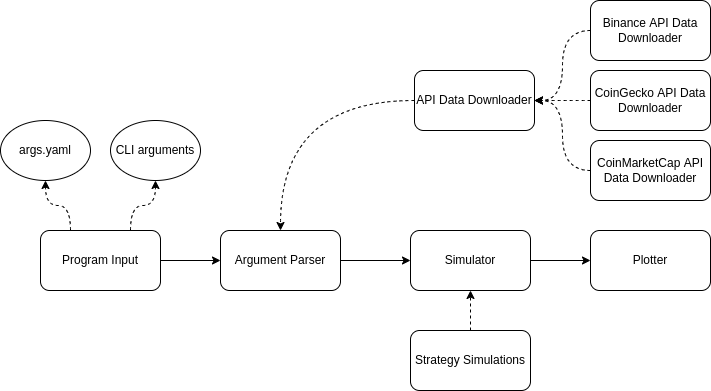

The diagram above was exported from draw.io. Its source (the exported page's mxGraphModel, read from the mxfile embedded in the PNG):
<mxGraphModel dx="1414" dy="783" grid="1" gridSize="10" guides="1" tooltips="1" connect="1" arrows="1" fold="1" page="1" pageScale="1" pageWidth="827" pageHeight="1169" math="0" shadow="0">
  <root>
    <mxCell id="0" />
    <mxCell id="1" parent="0" />
    <mxCell id="qI3wUufHA38pkplhAJ6l-4" style="edgeStyle=orthogonalEdgeStyle;rounded=0;orthogonalLoop=1;jettySize=auto;html=1;entryX=0;entryY=0.5;entryDx=0;entryDy=0;" parent="1" source="qI3wUufHA38pkplhAJ6l-7" target="qI3wUufHA38pkplhAJ6l-8" edge="1">
      <mxGeometry relative="1" as="geometry" />
    </mxCell>
    <mxCell id="qI3wUufHA38pkplhAJ6l-5" style="edgeStyle=orthogonalEdgeStyle;curved=1;orthogonalLoop=1;jettySize=auto;html=1;entryX=0.5;entryY=1;entryDx=0;entryDy=0;dashed=1;exitX=0.25;exitY=0;exitDx=0;exitDy=0;" parent="1" source="qI3wUufHA38pkplhAJ6l-7" target="qI3wUufHA38pkplhAJ6l-17" edge="1">
      <mxGeometry relative="1" as="geometry" />
    </mxCell>
    <mxCell id="qI3wUufHA38pkplhAJ6l-6" style="edgeStyle=orthogonalEdgeStyle;curved=1;orthogonalLoop=1;jettySize=auto;html=1;exitX=0.75;exitY=0;exitDx=0;exitDy=0;dashed=1;" parent="1" source="qI3wUufHA38pkplhAJ6l-7" target="qI3wUufHA38pkplhAJ6l-18" edge="1">
      <mxGeometry relative="1" as="geometry" />
    </mxCell>
    <mxCell id="qI3wUufHA38pkplhAJ6l-7" value="Program Input" style="rounded=1;whiteSpace=wrap;html=1;" parent="1" vertex="1">
      <mxGeometry x="40" y="270" width="120" height="60" as="geometry" />
    </mxCell>
    <mxCell id="qI3wUufHA38pkplhAJ6l-20" style="edgeStyle=orthogonalEdgeStyle;rounded=0;orthogonalLoop=1;jettySize=auto;html=1;entryX=0;entryY=0.5;entryDx=0;entryDy=0;" parent="1" source="qI3wUufHA38pkplhAJ6l-8" target="qI3wUufHA38pkplhAJ6l-19" edge="1">
      <mxGeometry relative="1" as="geometry" />
    </mxCell>
    <mxCell id="qI3wUufHA38pkplhAJ6l-8" value="Argument Parser" style="rounded=1;whiteSpace=wrap;html=1;" parent="1" vertex="1">
      <mxGeometry x="220" y="270" width="120" height="60" as="geometry" />
    </mxCell>
    <mxCell id="qI3wUufHA38pkplhAJ6l-9" style="edgeStyle=orthogonalEdgeStyle;orthogonalLoop=1;jettySize=auto;html=1;entryX=0.5;entryY=0;entryDx=0;entryDy=0;dashed=1;curved=1;" parent="1" source="qI3wUufHA38pkplhAJ6l-10" target="qI3wUufHA38pkplhAJ6l-8" edge="1">
      <mxGeometry relative="1" as="geometry" />
    </mxCell>
    <mxCell id="qI3wUufHA38pkplhAJ6l-10" value="API Data Downloader" style="rounded=1;whiteSpace=wrap;html=1;" parent="1" vertex="1">
      <mxGeometry x="414" y="110" width="120" height="60" as="geometry" />
    </mxCell>
    <mxCell id="qI3wUufHA38pkplhAJ6l-11" style="edgeStyle=orthogonalEdgeStyle;curved=1;orthogonalLoop=1;jettySize=auto;html=1;entryX=1;entryY=0.5;entryDx=0;entryDy=0;dashed=1;" parent="1" source="qI3wUufHA38pkplhAJ6l-12" target="qI3wUufHA38pkplhAJ6l-10" edge="1">
      <mxGeometry relative="1" as="geometry" />
    </mxCell>
    <mxCell id="qI3wUufHA38pkplhAJ6l-12" value="Binance API Data Downloader" style="rounded=1;whiteSpace=wrap;html=1;" parent="1" vertex="1">
      <mxGeometry x="590" y="40" width="120" height="60" as="geometry" />
    </mxCell>
    <mxCell id="qI3wUufHA38pkplhAJ6l-13" style="edgeStyle=orthogonalEdgeStyle;curved=1;orthogonalLoop=1;jettySize=auto;html=1;entryX=1;entryY=0.5;entryDx=0;entryDy=0;dashed=1;" parent="1" source="qI3wUufHA38pkplhAJ6l-14" target="qI3wUufHA38pkplhAJ6l-10" edge="1">
      <mxGeometry relative="1" as="geometry" />
    </mxCell>
    <mxCell id="qI3wUufHA38pkplhAJ6l-14" value="CoinGecko API Data Downloader" style="rounded=1;whiteSpace=wrap;html=1;" parent="1" vertex="1">
      <mxGeometry x="590" y="110" width="120" height="60" as="geometry" />
    </mxCell>
    <mxCell id="qI3wUufHA38pkplhAJ6l-15" style="edgeStyle=orthogonalEdgeStyle;curved=1;orthogonalLoop=1;jettySize=auto;html=1;entryX=1;entryY=0.5;entryDx=0;entryDy=0;dashed=1;" parent="1" source="qI3wUufHA38pkplhAJ6l-16" target="qI3wUufHA38pkplhAJ6l-10" edge="1">
      <mxGeometry relative="1" as="geometry" />
    </mxCell>
    <mxCell id="qI3wUufHA38pkplhAJ6l-16" value="CoinMarketCap API Data Downloader" style="rounded=1;whiteSpace=wrap;html=1;" parent="1" vertex="1">
      <mxGeometry x="590" y="180" width="120" height="60" as="geometry" />
    </mxCell>
    <mxCell id="qI3wUufHA38pkplhAJ6l-17" value="args.yaml" style="ellipse;whiteSpace=wrap;html=1;" parent="1" vertex="1">
      <mxGeometry y="160" width="90" height="60" as="geometry" />
    </mxCell>
    <mxCell id="qI3wUufHA38pkplhAJ6l-18" value="CLI arguments" style="ellipse;whiteSpace=wrap;html=1;" parent="1" vertex="1">
      <mxGeometry x="110" y="160" width="90" height="60" as="geometry" />
    </mxCell>
    <mxCell id="qI3wUufHA38pkplhAJ6l-22" style="edgeStyle=orthogonalEdgeStyle;rounded=0;orthogonalLoop=1;jettySize=auto;html=1;entryX=0;entryY=0.5;entryDx=0;entryDy=0;" parent="1" source="qI3wUufHA38pkplhAJ6l-19" target="qI3wUufHA38pkplhAJ6l-21" edge="1">
      <mxGeometry relative="1" as="geometry" />
    </mxCell>
    <mxCell id="qI3wUufHA38pkplhAJ6l-19" value="Simulator" style="rounded=1;whiteSpace=wrap;html=1;" parent="1" vertex="1">
      <mxGeometry x="410" y="270" width="120" height="60" as="geometry" />
    </mxCell>
    <mxCell id="qI3wUufHA38pkplhAJ6l-21" value="Plotter" style="rounded=1;whiteSpace=wrap;html=1;" parent="1" vertex="1">
      <mxGeometry x="590" y="270" width="120" height="60" as="geometry" />
    </mxCell>
    <mxCell id="OlpHfWDB6A0-VFpGw273-1" style="edgeStyle=orthogonalEdgeStyle;rounded=0;orthogonalLoop=1;jettySize=auto;html=1;entryX=0.5;entryY=1;entryDx=0;entryDy=0;dashed=1;" edge="1" parent="1" source="qI3wUufHA38pkplhAJ6l-24" target="qI3wUufHA38pkplhAJ6l-19">
      <mxGeometry relative="1" as="geometry" />
    </mxCell>
    <mxCell id="qI3wUufHA38pkplhAJ6l-24" value="Strategy Simulations" style="rounded=1;whiteSpace=wrap;html=1;" parent="1" vertex="1">
      <mxGeometry x="410" y="370" width="120" height="60" as="geometry" />
    </mxCell>
  </root>
</mxGraphModel>